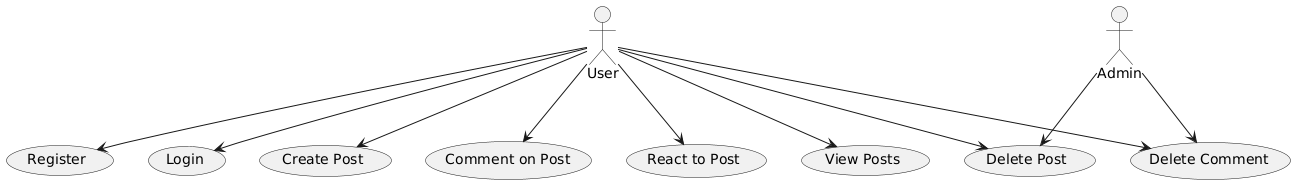

The diagram above was rendered by PlantUML. Its source (embedded in the PNG):
@startuml
:User: --> (Register)
:User: --> (Login)
:User: --> (Create Post)
:User: --> (Comment on Post)
:User: --> (React to Post)
:User: --> (View Posts)
:User: --> (Delete Post)
:User: --> (Delete Comment)
:Admin: --> (Delete Post)
:Admin: --> (Delete Comment)
@enduml